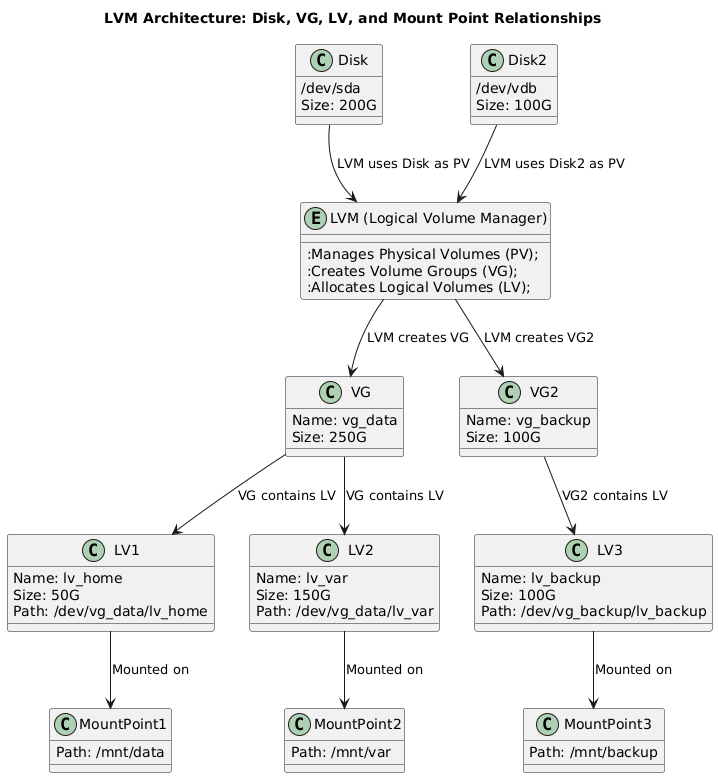

The diagram above was rendered by PlantUML. Its source (embedded in the PNG):
@startuml
title LVM Architecture: Disk, VG, LV, and Mount Point Relationships

entity "LVM (Logical Volume Manager)" as LVM {
    :Manages Physical Volumes (PV);
    :Creates Volume Groups (VG);
    :Allocates Logical Volumes (LV);
}

class Disk {
    /dev/sda
    Size: 200G
}
class Disk2 {
    /dev/vdb
    Size: 100G
}

class VG {
    Name: vg_data
    Size: 250G
}

class VG2 {
    Name: vg_backup
    Size: 100G
}

class LV1 {
    Name: lv_home
    Size: 50G
    Path: /dev/vg_data/lv_home
}

class LV2 {
    Name: lv_var
    Size: 150G
    Path: /dev/vg_data/lv_var
}

class LV3 {
    Name: lv_backup
    Size: 100G
    Path: /dev/vg_backup/lv_backup
}

class MountPoint1 {
    Path: /mnt/data
}

class MountPoint2 {
    Path: /mnt/var
}

class MountPoint3 {
    Path: /mnt/backup
}

Disk --> LVM : LVM uses Disk as PV
Disk2 --> LVM : LVM uses Disk2 as PV
LVM --> VG : LVM creates VG
VG --> LV1 : VG contains LV
VG --> LV2 : VG contains LV
LVM --> VG2 : LVM creates VG2
VG2 --> LV3 : VG2 contains LV
LV1 --> MountPoint1 : Mounted on
LV2 --> MountPoint2 : Mounted on
LV3 --> MountPoint3 : Mounted on
@enduml